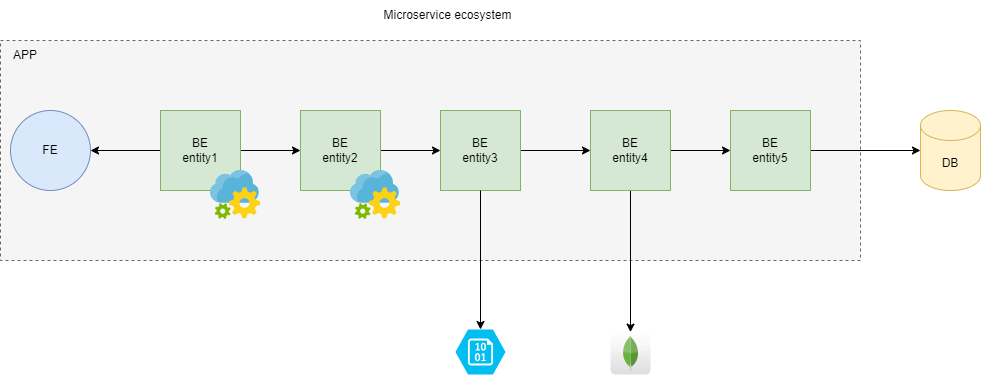

The diagram above was exported from draw.io. Its source (the exported page's mxGraphModel, read from the mxfile embedded in the PNG):
<mxGraphModel dx="2486" dy="669" grid="1" gridSize="10" guides="1" tooltips="1" connect="1" arrows="1" fold="1" page="1" pageScale="1" pageWidth="827" pageHeight="1169" math="0" shadow="0">
  <root>
    <mxCell id="0" />
    <mxCell id="1" parent="0" />
    <mxCell id="Xdi8YDgXP3CGWQFmRHba-6" value="" style="rounded=0;whiteSpace=wrap;html=1;fillColor=#f5f5f5;fontColor=#333333;strokeColor=#666666;dashed=1;" parent="1" vertex="1">
      <mxGeometry x="-130" y="130" width="860" height="220" as="geometry" />
    </mxCell>
    <mxCell id="pcuFT_IBhPtCFMAK2ORU-23" style="edgeStyle=orthogonalEdgeStyle;rounded=0;orthogonalLoop=1;jettySize=auto;html=1;entryX=0;entryY=0.5;entryDx=0;entryDy=0;" edge="1" parent="1" source="Xdi8YDgXP3CGWQFmRHba-1" target="pcuFT_IBhPtCFMAK2ORU-2">
      <mxGeometry relative="1" as="geometry" />
    </mxCell>
    <mxCell id="Xdi8YDgXP3CGWQFmRHba-1" value="BE&lt;div&gt;entity3&lt;/div&gt;" style="whiteSpace=wrap;html=1;aspect=fixed;fillColor=#d5e8d4;strokeColor=#82b366;" parent="1" vertex="1">
      <mxGeometry x="310" y="200" width="80" height="80" as="geometry" />
    </mxCell>
    <mxCell id="Xdi8YDgXP3CGWQFmRHba-5" value="FE" style="ellipse;whiteSpace=wrap;html=1;aspect=fixed;fillColor=#dae8fc;strokeColor=#6c8ebf;" parent="1" vertex="1">
      <mxGeometry x="-120" y="200" width="80" height="80" as="geometry" />
    </mxCell>
    <mxCell id="Xdi8YDgXP3CGWQFmRHba-8" value="APP" style="text;html=1;align=center;verticalAlign=middle;whiteSpace=wrap;rounded=0;" parent="1" vertex="1">
      <mxGeometry x="-130" y="130" width="50" height="30" as="geometry" />
    </mxCell>
    <mxCell id="pcuFT_IBhPtCFMAK2ORU-24" style="edgeStyle=orthogonalEdgeStyle;rounded=0;orthogonalLoop=1;jettySize=auto;html=1;entryX=0;entryY=0.5;entryDx=0;entryDy=0;" edge="1" parent="1" source="pcuFT_IBhPtCFMAK2ORU-2" target="pcuFT_IBhPtCFMAK2ORU-4">
      <mxGeometry relative="1" as="geometry" />
    </mxCell>
    <mxCell id="pcuFT_IBhPtCFMAK2ORU-28" style="edgeStyle=orthogonalEdgeStyle;rounded=0;orthogonalLoop=1;jettySize=auto;html=1;" edge="1" parent="1" source="pcuFT_IBhPtCFMAK2ORU-2" target="pcuFT_IBhPtCFMAK2ORU-27">
      <mxGeometry relative="1" as="geometry" />
    </mxCell>
    <mxCell id="pcuFT_IBhPtCFMAK2ORU-2" value="BE&lt;div&gt;entity4&lt;/div&gt;" style="whiteSpace=wrap;html=1;aspect=fixed;fillColor=#d5e8d4;strokeColor=#82b366;" vertex="1" parent="1">
      <mxGeometry x="460" y="200" width="80" height="80" as="geometry" />
    </mxCell>
    <mxCell id="pcuFT_IBhPtCFMAK2ORU-19" style="edgeStyle=orthogonalEdgeStyle;rounded=0;orthogonalLoop=1;jettySize=auto;html=1;" edge="1" parent="1" source="pcuFT_IBhPtCFMAK2ORU-3" target="Xdi8YDgXP3CGWQFmRHba-5">
      <mxGeometry relative="1" as="geometry" />
    </mxCell>
    <mxCell id="pcuFT_IBhPtCFMAK2ORU-22" style="edgeStyle=orthogonalEdgeStyle;rounded=0;orthogonalLoop=1;jettySize=auto;html=1;" edge="1" parent="1" source="pcuFT_IBhPtCFMAK2ORU-3" target="pcuFT_IBhPtCFMAK2ORU-5">
      <mxGeometry relative="1" as="geometry" />
    </mxCell>
    <mxCell id="pcuFT_IBhPtCFMAK2ORU-3" value="BE&lt;div&gt;entity1&lt;/div&gt;" style="whiteSpace=wrap;html=1;aspect=fixed;fillColor=#d5e8d4;strokeColor=#82b366;" vertex="1" parent="1">
      <mxGeometry x="30" y="200" width="80" height="80" as="geometry" />
    </mxCell>
    <mxCell id="pcuFT_IBhPtCFMAK2ORU-29" style="edgeStyle=orthogonalEdgeStyle;rounded=0;orthogonalLoop=1;jettySize=auto;html=1;" edge="1" parent="1" source="pcuFT_IBhPtCFMAK2ORU-4" target="pcuFT_IBhPtCFMAK2ORU-25">
      <mxGeometry relative="1" as="geometry" />
    </mxCell>
    <mxCell id="pcuFT_IBhPtCFMAK2ORU-4" value="BE&lt;div&gt;entity5&lt;/div&gt;" style="whiteSpace=wrap;html=1;aspect=fixed;fillColor=#d5e8d4;strokeColor=#82b366;" vertex="1" parent="1">
      <mxGeometry x="600" y="200" width="80" height="80" as="geometry" />
    </mxCell>
    <mxCell id="pcuFT_IBhPtCFMAK2ORU-21" style="edgeStyle=orthogonalEdgeStyle;rounded=0;orthogonalLoop=1;jettySize=auto;html=1;" edge="1" parent="1" source="pcuFT_IBhPtCFMAK2ORU-5" target="Xdi8YDgXP3CGWQFmRHba-1">
      <mxGeometry relative="1" as="geometry" />
    </mxCell>
    <mxCell id="pcuFT_IBhPtCFMAK2ORU-5" value="BE&lt;div&gt;entity2&lt;/div&gt;" style="whiteSpace=wrap;html=1;aspect=fixed;fillColor=#d5e8d4;strokeColor=#82b366;" vertex="1" parent="1">
      <mxGeometry x="170" y="200" width="80" height="80" as="geometry" />
    </mxCell>
    <mxCell id="pcuFT_IBhPtCFMAK2ORU-10" value="Microservice ecosystem" style="text;html=1;align=center;verticalAlign=middle;whiteSpace=wrap;rounded=0;" vertex="1" parent="1">
      <mxGeometry x="245" y="90" width="145" height="30" as="geometry" />
    </mxCell>
    <mxCell id="pcuFT_IBhPtCFMAK2ORU-25" value="DB" style="shape=cylinder3;whiteSpace=wrap;html=1;boundedLbl=1;backgroundOutline=1;size=15;fillColor=#fff2cc;strokeColor=#d6b656;" vertex="1" parent="1">
      <mxGeometry x="790" y="200" width="60" height="80" as="geometry" />
    </mxCell>
    <mxCell id="pcuFT_IBhPtCFMAK2ORU-27" value="" style="dashed=0;outlineConnect=0;html=1;align=center;labelPosition=center;verticalLabelPosition=bottom;verticalAlign=top;shape=mxgraph.webicons.mongodb;gradientColor=#DFDEDE" vertex="1" parent="1">
      <mxGeometry x="480" y="421.6" width="40" height="42.4" as="geometry" />
    </mxCell>
    <mxCell id="pcuFT_IBhPtCFMAK2ORU-30" value="" style="verticalLabelPosition=bottom;html=1;verticalAlign=top;align=center;strokeColor=none;fillColor=#00BEF2;shape=mxgraph.azure.storage_blob;" vertex="1" parent="1">
      <mxGeometry x="325" y="419" width="50" height="45" as="geometry" />
    </mxCell>
    <mxCell id="pcuFT_IBhPtCFMAK2ORU-31" style="edgeStyle=orthogonalEdgeStyle;rounded=0;orthogonalLoop=1;jettySize=auto;html=1;entryX=0.5;entryY=0;entryDx=0;entryDy=0;entryPerimeter=0;" edge="1" parent="1" source="Xdi8YDgXP3CGWQFmRHba-1" target="pcuFT_IBhPtCFMAK2ORU-30">
      <mxGeometry relative="1" as="geometry" />
    </mxCell>
    <mxCell id="pcuFT_IBhPtCFMAK2ORU-32" value="" style="image;sketch=0;aspect=fixed;html=1;points=[];align=center;fontSize=12;image=img/lib/mscae/App_Configuration.svg;" vertex="1" parent="1">
      <mxGeometry x="220" y="260" width="50" height="49" as="geometry" />
    </mxCell>
    <mxCell id="pcuFT_IBhPtCFMAK2ORU-33" value="" style="image;sketch=0;aspect=fixed;html=1;points=[];align=center;fontSize=12;image=img/lib/mscae/App_Configuration.svg;" vertex="1" parent="1">
      <mxGeometry x="80" y="260" width="50" height="49" as="geometry" />
    </mxCell>
  </root>
</mxGraphModel>